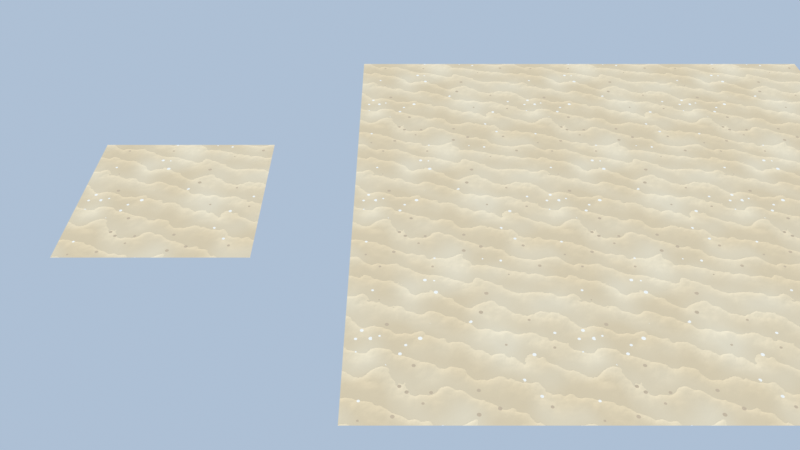 # Source: sand_texture.blend  (saved by Blender 5.2.45; exported with 4.5.12 LTS)
import bpy
from mathutils import Matrix  # noqa: F401  (used for matrix-valued properties, if any)

bpy.ops.wm.read_factory_settings(use_empty=True)
scene = bpy.context.scene
scene.name = 'Scene'

# ---- collections
col_sand = bpy.data.collections.new('Sand'); scene.collection.children.link(col_sand)
col_tilingcheck = bpy.data.collections.new('TilingCheck'); scene.collection.children.link(col_tilingcheck)
col_macro = bpy.data.collections.new('Macro'); scene.collection.children.link(col_macro)

# ---- materials (node trees are filled in below, after node groups)
mat_sandtexture = bpy.data.materials.new('SandTexture')
mat_sandmacro = bpy.data.materials.new('SandMacro')

# ---- node groups
ng_sandpattern = bpy.data.node_groups.new('SandPattern', 'ShaderNodeTree')
_s = ng_sandpattern.interface.new_socket(name='Ripple', in_out='OUTPUT', socket_type='NodeSocketFloat')
_s = ng_sandpattern.interface.new_socket(name='Grain', in_out='OUTPUT', socket_type='NodeSocketFloat')
_s = ng_sandpattern.interface.new_socket(name='GrainLight', in_out='OUTPUT', socket_type='NodeSocketFloat')
_s = ng_sandpattern.interface.new_socket(name='Tone', in_out='OUTPUT', socket_type='NodeSocketFloat')
_s = ng_sandpattern.interface.new_socket(name='Ripple A', in_out='INPUT', socket_type='NodeSocketFloat')
_s.default_value = 2.0
_s.min_value = -20.0
_s.max_value = 20.0
_s = ng_sandpattern.interface.new_socket(name='Ripple B', in_out='INPUT', socket_type='NodeSocketFloat')
_s.default_value = 7.0
_s.min_value = -20.0
_s.max_value = 20.0
_s = ng_sandpattern.interface.new_socket(name='Warp', in_out='INPUT', socket_type='NodeSocketFloat')
_s.default_value = 0.45
_s.min_value = 0.0
_s.max_value = 3.0
_s = ng_sandpattern.interface.new_socket(name='Wiggle', in_out='INPUT', socket_type='NodeSocketFloat')
_s.default_value = 0.12
_s.min_value = 0.0
_s.max_value = 1.0
_s = ng_sandpattern.interface.new_socket(name='Grain Scale', in_out='INPUT', socket_type='NodeSocketFloat')
_s.default_value = 70.0
_s.min_value = 1.0
_s.max_value = 400.0
_s = ng_sandpattern.interface.new_socket(name='Grain Density', in_out='INPUT', socket_type='NodeSocketFloat')
_s.default_value = 0.12
_s.min_value = 0.0
_s.max_value = 1.0
_s = ng_sandpattern.interface.new_socket(name='Grain Size', in_out='INPUT', socket_type='NodeSocketFloat')
_s.default_value = 0.28
_s.min_value = 0.0
_s.max_value = 1.0
_N = ng_sandpattern.nodes; _L = ng_sandpattern.links
n0 = _N.new('NodeGroupInput'); n0.name = 'Group Input'; n0.location = (0, 0)
n1 = _N.new('NodeGroupOutput'); n1.name = 'Group Output'; n1.location = (0, 0)
n2 = _N.new('ShaderNodeTexCoord'); n2.name = 'Texture Coordinate'; n2.location = (0, 0)
n3 = _N.new('ShaderNodeSeparateXYZ'); n3.name = 'Separate XYZ'; n3.location = (0, 0)
n4 = _N.new('ShaderNodeMath'); n4.name = 'Math'; n4.location = (0, 0)
n4.operation = 'MULTIPLY'
n4.inputs[1].default_value = 6.283
n5 = _N.new('ShaderNodeMath'); n5.name = 'Math.001'; n5.location = (0, 0)
n5.operation = 'COSINE'
n6 = _N.new('ShaderNodeMath'); n6.name = 'Math.002'; n6.location = (0, 0)
n6.operation = 'MULTIPLY'
n6.inputs[1].default_value = 6.283
n7 = _N.new('ShaderNodeMath'); n7.name = 'Math.003'; n7.location = (0, 0)
n7.operation = 'SINE'
n8 = _N.new('ShaderNodeMath'); n8.name = 'Math.004'; n8.location = (0, 0)
n8.operation = 'MULTIPLY'
n8.inputs[1].default_value = 6.283
n9 = _N.new('ShaderNodeMath'); n9.name = 'Math.005'; n9.location = (0, 0)
n9.operation = 'COSINE'
n10 = _N.new('ShaderNodeMath'); n10.name = 'Math.006'; n10.location = (0, 0)
n10.operation = 'MULTIPLY'
n10.inputs[1].default_value = 6.283
n11 = _N.new('ShaderNodeMath'); n11.name = 'Math.007'; n11.location = (0, 0)
n11.operation = 'SINE'
n12 = _N.new('ShaderNodeCombineXYZ'); n12.name = 'Combine XYZ'; n12.location = (0, 0)
n13 = _N.new('ShaderNodeMath'); n13.name = 'Math.008'; n13.location = (0, 0)
n13.operation = 'MULTIPLY'
n14 = _N.new('ShaderNodeMath'); n14.name = 'Math.009'; n14.location = (0, 0)
n14.operation = 'MULTIPLY'
n15 = _N.new('ShaderNodeMath'); n15.name = 'Math.010'; n15.location = (0, 0)
n16 = _N.new('ShaderNodeTexNoise'); n16.name = 'Noise Texture'; n16.location = (0, 0)
n16.width = 160
n16.noise_dimensions = '4D'
n16.inputs[2].default_value = 0.9
n17 = _N.new('ShaderNodeVectorMath'); n17.name = 'Vector Math'; n17.location = (0, 0)
n18 = _N.new('ShaderNodeMath'); n18.name = 'Math.011'; n18.location = (0, 0)
n18.inputs[1].default_value = 0.0
n19 = _N.new('ShaderNodeMath'); n19.name = 'Math.012'; n19.location = (0, 0)
n19.operation = 'SUBTRACT'
n20 = _N.new('ShaderNodeMath'); n20.name = 'Math.013'; n20.location = (0, 0)
n20.operation = 'MULTIPLY'
n21 = _N.new('ShaderNodeTexNoise'); n21.name = 'Noise Texture.001'; n21.location = (0, 0)
n21.width = 160
n21.noise_dimensions = '4D'
n21.inputs[2].default_value = 3.5
n22 = _N.new('ShaderNodeVectorMath'); n22.name = 'Vector Math.001'; n22.location = (0, 0)
n22.inputs[1].default_value = (5.0, 8.5, 11.5)
n23 = _N.new('ShaderNodeMath'); n23.name = 'Math.014'; n23.location = (0, 0)
n23.inputs[1].default_value = 15.5
n24 = _N.new('ShaderNodeMath'); n24.name = 'Math.015'; n24.location = (0, 0)
n24.operation = 'SUBTRACT'
n25 = _N.new('ShaderNodeMath'); n25.name = 'Math.016'; n25.location = (0, 0)
n25.operation = 'MULTIPLY'
n26 = _N.new('ShaderNodeMath'); n26.name = 'Math.017'; n26.location = (0, 0)
n26.operation = 'MULTIPLY'
n26.inputs[1].default_value = 4.0
n27 = _N.new('ShaderNodeMath'); n27.name = 'Math.018'; n27.location = (0, 0)
n27.operation = 'MULTIPLY'
n27.inputs[1].default_value = 4.0
n28 = _N.new('ShaderNodeMath'); n28.name = 'Math.019'; n28.location = (0, 0)
n29 = _N.new('ShaderNodeMath'); n29.name = 'Math.020'; n29.location = (0, 0)
n30 = _N.new('ShaderNodeMath'); n30.name = 'Math.021'; n30.location = (0, 0)
n30.operation = 'FRACT'
n31 = _N.new('ShaderNodeMath'); n31.name = 'Math.022'; n31.location = (0, 0)
n31.operation = 'POWER'
n31.inputs[1].default_value = 3.0
n32 = _N.new('ShaderNodeTexVoronoi'); n32.name = 'Voronoi Texture'; n32.location = (0, 0)
n32.width = 160
n32.voronoi_dimensions = '4D'
n33 = _N.new('ShaderNodeMath'); n33.name = 'Math.023'; n33.location = (0, 0)
n33.operation = 'DIVIDE'
n33.inputs[1].default_value = 6.283
n34 = _N.new('ShaderNodeSeparateColor'); n34.name = 'Separate Color'; n34.location = (0, 0)
n35 = _N.new('ShaderNodeMath'); n35.name = 'Math.024'; n35.location = (0, 0)
n35.operation = 'LESS_THAN'
n36 = _N.new('ShaderNodeMath'); n36.name = 'Math.025'; n36.location = (0, 0)
n36.operation = 'LESS_THAN'
n37 = _N.new('ShaderNodeMath'); n37.name = 'Math.026'; n37.location = (0, 0)
n37.operation = 'MULTIPLY'
n38 = _N.new('ShaderNodeMath'); n38.name = 'Math.027'; n38.location = (0, 0)
n38.operation = 'GREATER_THAN'
n39 = _N.new('ShaderNodeTexNoise'); n39.name = 'Noise Texture.002'; n39.location = (0, 0)
n39.width = 160
n39.noise_dimensions = '4D'
n39.inputs[2].default_value = 0.6
n39.inputs[3].default_value = 1.0
n40 = _N.new('ShaderNodeVectorMath'); n40.name = 'Vector Math.002'; n40.location = (0, 0)
n40.inputs[1].default_value = (9.0, 15.3, 20.7)
n41 = _N.new('ShaderNodeMath'); n41.name = 'Math.028'; n41.location = (0, 0)
n41.inputs[1].default_value = 27.9
_L.new(n2.outputs[2], n3.inputs[0])
_L.new(n3.outputs[0], n4.inputs[0])
_L.new(n4.outputs[0], n5.inputs[0])
_L.new(n3.outputs[0], n6.inputs[0])
_L.new(n6.outputs[0], n7.inputs[0])
_L.new(n3.outputs[1], n8.inputs[0])
_L.new(n8.outputs[0], n9.inputs[0])
_L.new(n3.outputs[1], n10.inputs[0])
_L.new(n10.outputs[0], n11.inputs[0])
_L.new(n5.outputs[0], n12.inputs[0])
_L.new(n7.outputs[0], n12.inputs[1])
_L.new(n9.outputs[0], n12.inputs[2])
_L.new(n3.outputs[0], n13.inputs[0])
_L.new(n0.outputs[0], n13.inputs[1])
_L.new(n3.outputs[1], n14.inputs[0])
_L.new(n0.outputs[1], n14.inputs[1])
_L.new(n13.outputs[0], n15.inputs[0])
_L.new(n14.outputs[0], n15.inputs[1])
_L.new(n12.outputs[0], n17.inputs[0])
_L.new(n17.outputs[0], n16.inputs[0])
_L.new(n11.outputs[0], n18.inputs[0])
_L.new(n18.outputs[0], n16.inputs[1])
_L.new(n16.outputs[0], n19.inputs[0])
_L.new(n19.outputs[0], n20.inputs[0])
_L.new(n0.outputs[2], n20.inputs[1])
_L.new(n12.outputs[0], n22.inputs[0])
_L.new(n22.outputs[0], n21.inputs[0])
_L.new(n11.outputs[0], n23.inputs[0])
_L.new(n23.outputs[0], n21.inputs[1])
_L.new(n21.outputs[0], n24.inputs[0])
_L.new(n24.outputs[0], n25.inputs[0])
_L.new(n0.outputs[3], n25.inputs[1])
_L.new(n20.outputs[0], n26.inputs[0])
_L.new(n25.outputs[0], n27.inputs[0])
_L.new(n26.outputs[0], n28.inputs[0])
_L.new(n27.outputs[0], n28.inputs[1])
_L.new(n15.outputs[0], n29.inputs[0])
_L.new(n28.outputs[0], n29.inputs[1])
_L.new(n29.outputs[0], n30.inputs[0])
_L.new(n30.outputs[0], n31.inputs[0])
_L.new(n31.outputs[0], n1.inputs[0])
_L.new(n12.outputs[0], n32.inputs[0])
_L.new(n11.outputs[0], n32.inputs[1])
_L.new(n0.outputs[4], n33.inputs[0])
_L.new(n33.outputs[0], n32.inputs[2])
_L.new(n32.outputs[1], n34.inputs[0])
_L.new(n34.outputs[0], n35.inputs[0])
_L.new(n0.outputs[5], n35.inputs[1])
_L.new(n32.outputs[0], n36.inputs[0])
_L.new(n35.outputs[0], n37.inputs[0])
_L.new(n36.outputs[0], n37.inputs[1])
_L.new(n37.outputs[0], n1.inputs[1])
_L.new(n34.outputs[1], n38.inputs[0])
_L.new(n38.outputs[0], n1.inputs[2])
_L.new(n12.outputs[0], n40.inputs[0])
_L.new(n40.outputs[0], n39.inputs[0])
_L.new(n11.outputs[0], n41.inputs[0])
_L.new(n41.outputs[0], n39.inputs[1])
_L.new(n39.outputs[0], n1.inputs[3])
_L.new(n0.outputs[6], n36.inputs[1])
n1.is_active_output = True
ng_sandmacro = bpy.data.node_groups.new('SandMacro', 'ShaderNodeTree')
_s = ng_sandmacro.interface.new_socket(name='Tone', in_out='OUTPUT', socket_type='NodeSocketFloat')
_s = ng_sandmacro.interface.new_socket(name='Wet', in_out='OUTPUT', socket_type='NodeSocketFloat')
_s = ng_sandmacro.interface.new_socket(name='Patches', in_out='OUTPUT', socket_type='NodeSocketFloat')
_s = ng_sandmacro.interface.new_socket(name='Stripes', in_out='OUTPUT', socket_type='NodeSocketFloat')
_s = ng_sandmacro.interface.new_socket(name='Tone Cells', in_out='INPUT', socket_type='NodeSocketFloat')
_s.default_value = 20.0
_s.min_value = 1.0
_s.max_value = 400.0
_s.description = 'Light/dark sand blobs (0.25 per metre)'
_s = ng_sandmacro.interface.new_socket(name='Wet Cells', in_out='INPUT', socket_type='NodeSocketFloat')
_s.default_value = 64.0
_s.min_value = 1.0
_s.max_value = 400.0
_s.description = 'Wobble of the wet-sand line (0.8 per metre)'
_s = ng_sandmacro.interface.new_socket(name='Patches Cells', in_out='INPUT', socket_type='NodeSocketFloat')
_s.default_value = 40.0
_s.min_value = 1.0
_s.max_value = 400.0
_s.description = 'Darker grass patches (0.5 per metre)'
_s = ng_sandmacro.interface.new_socket(name='Stripes Cells', in_out='INPUT', socket_type='NodeSocketFloat')
_s.default_value = 48.0
_s.min_value = 1.0
_s.max_value = 400.0
_s.description = "Bend of the bank's earth stripes (0.6 per metre)"
_N = ng_sandmacro.nodes; _L = ng_sandmacro.links
n0 = _N.new('NodeGroupInput'); n0.name = 'Group Input'; n0.location = (-1300, 0)
n1 = _N.new('NodeGroupOutput'); n1.name = 'Group Output'; n1.location = (500, 0)
n2 = _N.new('ShaderNodeTexCoord'); n2.name = 'Texture Coordinate'; n2.location = (-600, 400)
n3 = _N.new('ShaderNodeSeparateXYZ'); n3.name = 'Separate XYZ'; n3.location = (-400, 400)
n4 = _N.new('ShaderNodeMath'); n4.name = 'Math'; n4.location = (-200, 400)
n4.operation = 'MULTIPLY'
n4.inputs[1].default_value = 6.283
n5 = _N.new('ShaderNodeMath'); n5.name = 'Math.001'; n5.location = (0, 400)
n5.operation = 'COSINE'
n6 = _N.new('ShaderNodeMath'); n6.name = 'Math.002'; n6.location = (200, 400)
n6.operation = 'MULTIPLY'
n6.inputs[1].default_value = 6.283
n7 = _N.new('ShaderNodeMath'); n7.name = 'Math.003'; n7.location = (-1000, 180)
n7.operation = 'SINE'
n8 = _N.new('ShaderNodeMath'); n8.name = 'Math.004'; n8.location = (-800, 180)
n8.operation = 'MULTIPLY'
n8.inputs[1].default_value = 6.283
n9 = _N.new('ShaderNodeMath'); n9.name = 'Math.005'; n9.location = (-600, 180)
n9.operation = 'COSINE'
n10 = _N.new('ShaderNodeMath'); n10.name = 'Math.006'; n10.location = (-400, 180)
n10.operation = 'MULTIPLY'
n10.inputs[1].default_value = 6.283
n11 = _N.new('ShaderNodeMath'); n11.name = 'Math.007'; n11.location = (-200, 180)
n11.operation = 'SINE'
n12 = _N.new('ShaderNodeCombineXYZ'); n12.name = 'Combine XYZ'; n12.location = (0, 180)
n13 = _N.new('ShaderNodeTexNoise'); n13.name = 'Noise Texture'; n13.location = (200, 180)
n13.label = 'tone'
n13.width = 160
n13.noise_dimensions = '4D'
n13.inputs[3].default_value = 0.0
n14 = _N.new('ShaderNodeMath'); n14.name = 'Math.008'; n14.location = (-1000, -40)
n14.operation = 'DIVIDE'
n14.inputs[1].default_value = 6.283
n15 = _N.new('ShaderNodeMath'); n15.name = 'Math.009'; n15.location = (-800, -40)
n15.operation = 'MULTIPLY'
n15.inputs[1].default_value = 0.6
n16 = _N.new('ShaderNodeVectorMath'); n16.name = 'Vector Math'; n16.location = (-600, -40)
n16.inputs[1].default_value = (41.0, 69.7, 94.3)
n17 = _N.new('ShaderNodeMath'); n17.name = 'Math.010'; n17.location = (-400, -40)
n17.inputs[1].default_value = 127.1
n18 = _N.new('ShaderNodeTexNoise'); n18.name = 'Noise Texture.001'; n18.location = (-200, -40)
n18.label = 'wet'
n18.width = 160
n18.noise_dimensions = '4D'
n18.inputs[3].default_value = 0.0
n19 = _N.new('ShaderNodeMath'); n19.name = 'Math.011'; n19.location = (0, -40)
n19.operation = 'DIVIDE'
n19.inputs[1].default_value = 6.283
n20 = _N.new('ShaderNodeMath'); n20.name = 'Math.012'; n20.location = (200, -40)
n20.operation = 'MULTIPLY'
n20.inputs[1].default_value = 0.6
n21 = _N.new('ShaderNodeVectorMath'); n21.name = 'Vector Math.001'; n21.location = (-1000, -260)
n21.inputs[1].default_value = (48.0, 81.6, 110.4)
n22 = _N.new('ShaderNodeMath'); n22.name = 'Math.013'; n22.location = (-800, -260)
n22.inputs[1].default_value = 148.8
n23 = _N.new('ShaderNodeTexNoise'); n23.name = 'Noise Texture.002'; n23.location = (-600, -260)
n23.label = 'patches'
n23.width = 160
n23.noise_dimensions = '4D'
n23.inputs[3].default_value = 0.0
n24 = _N.new('ShaderNodeMath'); n24.name = 'Math.014'; n24.location = (-400, -260)
n24.operation = 'DIVIDE'
n24.inputs[1].default_value = 6.283
n25 = _N.new('ShaderNodeMath'); n25.name = 'Math.015'; n25.location = (-200, -260)
n25.operation = 'MULTIPLY'
n25.inputs[1].default_value = 0.6
n26 = _N.new('ShaderNodeVectorMath'); n26.name = 'Vector Math.002'; n26.location = (0, -260)
n26.inputs[1].default_value = (55.0, 93.5, 126.5)
n27 = _N.new('ShaderNodeMath'); n27.name = 'Math.016'; n27.location = (200, -260)
n27.inputs[1].default_value = 170.5
n28 = _N.new('ShaderNodeTexNoise'); n28.name = 'Noise Texture.003'; n28.location = (-1000, -480)
n28.label = 'stripes'
n28.width = 160
n28.noise_dimensions = '4D'
n28.inputs[3].default_value = 0.0
n29 = _N.new('ShaderNodeMath'); n29.name = 'Math.017'; n29.location = (-800, -480)
n29.operation = 'DIVIDE'
n29.inputs[1].default_value = 6.283
n30 = _N.new('ShaderNodeMath'); n30.name = 'Math.018'; n30.location = (-600, -480)
n30.operation = 'MULTIPLY'
n30.inputs[1].default_value = 0.6
n31 = _N.new('ShaderNodeVectorMath'); n31.name = 'Vector Math.003'; n31.location = (-400, -480)
n31.inputs[1].default_value = (62.0, 105.4, 142.6)
n32 = _N.new('ShaderNodeMath'); n32.name = 'Math.019'; n32.location = (-200, -480)
n32.inputs[1].default_value = 192.2
_L.new(n2.outputs[2], n3.inputs[0])
_L.new(n3.outputs[0], n4.inputs[0])
_L.new(n4.outputs[0], n5.inputs[0])
_L.new(n3.outputs[0], n6.inputs[0])
_L.new(n6.outputs[0], n7.inputs[0])
_L.new(n3.outputs[1], n8.inputs[0])
_L.new(n8.outputs[0], n9.inputs[0])
_L.new(n3.outputs[1], n10.inputs[0])
_L.new(n10.outputs[0], n11.inputs[0])
_L.new(n5.outputs[0], n12.inputs[0])
_L.new(n7.outputs[0], n12.inputs[1])
_L.new(n9.outputs[0], n12.inputs[2])
_L.new(n0.outputs[0], n14.inputs[0])
_L.new(n14.outputs[0], n15.inputs[0])
_L.new(n15.outputs[0], n13.inputs[2])
_L.new(n12.outputs[0], n16.inputs[0])
_L.new(n16.outputs[0], n13.inputs[0])
_L.new(n11.outputs[0], n17.inputs[0])
_L.new(n17.outputs[0], n13.inputs[1])
_L.new(n13.outputs[0], n1.inputs[0])
_L.new(n0.outputs[1], n19.inputs[0])
_L.new(n19.outputs[0], n20.inputs[0])
_L.new(n20.outputs[0], n18.inputs[2])
_L.new(n12.outputs[0], n21.inputs[0])
_L.new(n21.outputs[0], n18.inputs[0])
_L.new(n11.outputs[0], n22.inputs[0])
_L.new(n22.outputs[0], n18.inputs[1])
_L.new(n18.outputs[0], n1.inputs[1])
_L.new(n0.outputs[2], n24.inputs[0])
_L.new(n24.outputs[0], n25.inputs[0])
_L.new(n25.outputs[0], n23.inputs[2])
_L.new(n12.outputs[0], n26.inputs[0])
_L.new(n26.outputs[0], n23.inputs[0])
_L.new(n11.outputs[0], n27.inputs[0])
_L.new(n27.outputs[0], n23.inputs[1])
_L.new(n23.outputs[0], n1.inputs[2])
_L.new(n0.outputs[3], n29.inputs[0])
_L.new(n29.outputs[0], n30.inputs[0])
_L.new(n30.outputs[0], n28.inputs[2])
_L.new(n12.outputs[0], n31.inputs[0])
_L.new(n31.outputs[0], n28.inputs[0])
_L.new(n11.outputs[0], n32.inputs[0])
_L.new(n32.outputs[0], n28.inputs[1])
_L.new(n28.outputs[0], n1.inputs[3])
n1.is_active_output = True

# ---- material node trees
mat_sandtexture.use_nodes = True; mat_sandtexture.node_tree.nodes.clear()
_N = mat_sandtexture.node_tree.nodes; _L = mat_sandtexture.node_tree.links
n0 = _N.new('ShaderNodeGroup'); n0.name = 'SandPattern'; n0.location = (-991, 195)
n0.node_tree = ng_sandpattern
n0.inputs[0].default_value = 2.0
n0.inputs[1].default_value = 7.0
n0.inputs[2].default_value = 0.45
n0.inputs[3].default_value = 0.12
n0.inputs[4].default_value = 35.0
n0.inputs[5].default_value = 0.12
n0.inputs[6].default_value = 0.36
n1 = _N.new('ShaderNodeValToRGB'); n1.name = 'Color Ramp'; n1.location = (-676, 653)
while len(n1.color_ramp.elements) > 1: n1.color_ramp.elements.remove(n1.color_ramp.elements[-1])
n1.color_ramp.elements[0].position = 0.35; n1.color_ramp.elements[0].color = (0.83, 0.66, 0.42, 1.0)
_e = n1.color_ramp.elements.new(0.7); _e.color = (0.92, 0.78, 0.55, 1.0)
n2 = _N.new('ShaderNodeValToRGB'); n2.name = 'Color Ramp.001'; n2.location = (-674, 408)
while len(n2.color_ramp.elements) > 1: n2.color_ramp.elements.remove(n2.color_ramp.elements[-1])
n2.color_ramp.elements[0].position = 0.0; n2.color_ramp.elements[0].color = (0.9, 0.9, 0.9, 1.0)
_e = n2.color_ramp.elements.new(1.0); _e.color = (1.06, 1.05, 1.03, 1.0)
n3 = _N.new('ShaderNodeMix'); n3.name = 'Mix'; n3.location = (-364, 657)
n3.data_type = 'RGBA'
n3.blend_type = 'MULTIPLY'
n3.inputs[0].default_value = 1.0
n4 = _N.new('ShaderNodeMix'); n4.name = 'Mix.001'; n4.location = (-280, 170)
n4.data_type = 'RGBA'
n4.inputs[6].default_value = (0.62, 0.48, 0.32, 1.0)
n4.inputs[7].default_value = (1.0, 0.95, 0.85, 1.0)
n5 = _N.new('ShaderNodeMix'); n5.name = 'Mix.002'; n5.location = (35, 456)
n5.data_type = 'RGBA'
n6 = _N.new('ShaderNodeBump'); n6.name = 'Bump'; n6.location = (-626, -47)
n6.inputs[0].default_value = 0.45
n6.inputs[1].default_value = 0.03
n7 = _N.new('ShaderNodeBsdfPrincipled'); n7.name = 'Principled BSDF'; n7.location = (360, 120)
n7.inputs[2].default_value = 0.95
n7.inputs[10].default_value = 0.005
n8 = _N.new('ShaderNodeOutputMaterial'); n8.name = 'Material Output'; n8.location = (640, 120)
_L.new(n0.outputs[3], n1.inputs[0])
_L.new(n0.outputs[0], n2.inputs[0])
_L.new(n1.outputs[0], n3.inputs[6])
_L.new(n2.outputs[0], n3.inputs[7])
_L.new(n0.outputs[2], n4.inputs[0])
_L.new(n0.outputs[1], n5.inputs[0])
_L.new(n3.outputs[2], n5.inputs[6])
_L.new(n4.outputs[2], n5.inputs[7])
_L.new(n0.outputs[0], n6.inputs[3])
_L.new(n5.outputs[2], n7.inputs[0])
_L.new(n6.outputs[0], n7.inputs[5])
_L.new(n7.outputs[0], n8.inputs[0])
n8.is_active_output = True
mat_sandmacro.use_nodes = True; mat_sandmacro.node_tree.nodes.clear()
_N = mat_sandmacro.node_tree.nodes; _L = mat_sandmacro.node_tree.links
n0 = _N.new('ShaderNodeGroup'); n0.name = 'SandMacro'; n0.location = (-700, 0)
n0.label = 'SandMacro'
n0.node_tree = ng_sandmacro
n0.inputs[0].default_value = 20.0
n0.inputs[1].default_value = 64.0
n0.inputs[2].default_value = 40.0
n0.inputs[3].default_value = 48.0
n1 = _N.new('ShaderNodeValToRGB'); n1.name = 'Color Ramp'; n1.location = (0, 0)
while len(n1.color_ramp.elements) > 1: n1.color_ramp.elements.remove(n1.color_ramp.elements[-1])
n1.color_ramp.elements[0].position = 0.35; n1.color_ramp.elements[0].color = (0.98, 0.86, 0.62, 1.0)
_e = n1.color_ramp.elements.new(0.75); _e.color = (1.0, 0.92, 0.72, 1.0)
n2 = _N.new('ShaderNodeValToRGB'); n2.name = 'Color Ramp.001'; n2.location = (0, 0)
while len(n2.color_ramp.elements) > 1: n2.color_ramp.elements.remove(n2.color_ramp.elements[-1])
n2.color_ramp.elements[0].position = 0.45; n2.color_ramp.elements[0].color = (0.42, 0.74, 0.3, 1.0)
_e = n2.color_ramp.elements.new(0.6); _e.color = (0.32, 0.62, 0.24, 1.0)
n3 = _N.new('ShaderNodeMix'); n3.name = 'Mix'; n3.location = (0, 0)
n3.data_type = 'RGBA'
n3.inputs[0].default_value = 0.35
n4 = _N.new('ShaderNodeEmission'); n4.name = 'Emission'; n4.location = (200, 0)
n5 = _N.new('ShaderNodeOutputMaterial'); n5.name = 'Material Output'; n5.location = (500, 0)
_L.new(n0.outputs[0], n1.inputs[0])
_L.new(n0.outputs[2], n2.inputs[0])
_L.new(n1.outputs[0], n3.inputs[6])
_L.new(n2.outputs[0], n3.inputs[7])
_L.new(n3.outputs[2], n4.inputs[0])
_L.new(n4.outputs[0], n5.inputs[0])
n5.is_active_output = True

# ---- world
world_world = bpy.data.worlds.new('World'); scene.world = world_world
world_world.use_nodes = True; world_world.node_tree.nodes.clear()
_N = world_world.node_tree.nodes; _L = world_world.node_tree.links
n0 = _N.new('ShaderNodeBackground'); n0.name = 'Background'; n0.location = (-200, 100)
n0.inputs[0].default_value = (0.6, 0.75, 0.95, 1.0)
n0.inputs[1].default_value = 0.7
n1 = _N.new('ShaderNodeOutputWorld'); n1.name = 'World Output'; n1.location = (200, 100)
_L.new(n0.outputs[0], n1.inputs[0])
n1.is_active_output = True

# ---- cameras
cam_camera = bpy.data.cameras.new('Camera')
cam_camera.lens = 35.0

# ---- lights
light_sun = bpy.data.lights.new('Sun', 'SUN')
light_sun.angle = 0.05236
light_sun.energy = 3.0

# ---- meshes
me_plane = bpy.data.meshes.new('Plane')
me_plane.from_pydata([(-2.0, -2.0, 0.0), (2.0, -2.0, 0.0), (-2.0, 2.0, 0.0), (2.0, 2.0, 0.0)], [], [(0, 1, 3, 2)])
_uv = me_plane.uv_layers.new(name='UVMap')
_uv.uv.foreach_set('vector', [0.0, 0.0, 1.0, 0.0, 1.0, 1.0, 0.0, 1.0])
me_plane.materials.append(mat_sandtexture)
me_plane.update()
me_macrotile = bpy.data.meshes.new('MacroTile')
me_macrotile.from_pydata([(-40.0, -40.0, 0.0), (40.0, -40.0, 0.0), (-40.0, 40.0, 0.0), (40.0, 40.0, 0.0)], [], [(0, 1, 3, 2)])
_uv = me_macrotile.uv_layers.new(name='UVMap')
_uv.uv.foreach_set('vector', [0.0, 0.0, 1.0, 0.0, 1.0, 1.0, 0.0, 1.0])
me_macrotile.materials.append(mat_sandmacro)
me_macrotile.update()

# ---- objects
ob_sun = bpy.data.objects.new('Sun', light_sun)
ob_camera = bpy.data.objects.new('Camera', cam_camera)
ob_sandtile = bpy.data.objects.new('SandTile', me_plane)
ob_tile_00 = bpy.data.objects.new('Tile_00', me_plane)
ob_tile_01 = bpy.data.objects.new('Tile_01', me_plane)
ob_tile_02 = bpy.data.objects.new('Tile_02', me_plane)
ob_tile_10 = bpy.data.objects.new('Tile_10', me_plane)
ob_tile_11 = bpy.data.objects.new('Tile_11', me_plane)
ob_tile_12 = bpy.data.objects.new('Tile_12', me_plane)
ob_tile_20 = bpy.data.objects.new('Tile_20', me_plane)
ob_tile_21 = bpy.data.objects.new('Tile_21', me_plane)
ob_tile_22 = bpy.data.objects.new('Tile_22', me_plane)
ob_macrotile = bpy.data.objects.new('MacroTile', me_macrotile)
ob_macrotile_check_00 = bpy.data.objects.new('MacroTile_check_00', me_macrotile)
ob_macrotile_check_01 = bpy.data.objects.new('MacroTile_check_01', me_macrotile)
ob_macrotile_check_02 = bpy.data.objects.new('MacroTile_check_02', me_macrotile)
ob_macrotile_check_10 = bpy.data.objects.new('MacroTile_check_10', me_macrotile)
ob_macrotile_check_11 = bpy.data.objects.new('MacroTile_check_11', me_macrotile)
ob_macrotile_check_12 = bpy.data.objects.new('MacroTile_check_12', me_macrotile)
ob_macrotile_check_20 = bpy.data.objects.new('MacroTile_check_20', me_macrotile)
ob_macrotile_check_21 = bpy.data.objects.new('MacroTile_check_21', me_macrotile)
ob_macrotile_check_22 = bpy.data.objects.new('MacroTile_check_22', me_macrotile)

# ---- transforms, parenting, visibility, modifiers, constraints
ob_sun.location = (0.0, 0.0, 0.0)
ob_sun.rotation_euler = (1.082, 0.0, 0.5236)
ob_camera.location = (5.0, -13.5, 10.5)
ob_camera.rotation_euler = (0.8727, 0.0, 0.0)
ob_sandtile.location = (0.0, 0.0, 0.0)
ob_tile_00.location = (6.0, -4.0, 0.0)
ob_tile_01.location = (6.0, 0.0, 0.0)
ob_tile_02.location = (6.0, 4.0, 0.0)
ob_tile_10.location = (10.0, -4.0, 0.0)
ob_tile_11.location = (10.0, 0.0, 0.0)
ob_tile_12.location = (10.0, 4.0, 0.0)
ob_tile_20.location = (14.0, -4.0, 0.0)
ob_tile_21.location = (14.0, 0.0, 0.0)
ob_tile_22.location = (14.0, 4.0, 0.0)
ob_macrotile.location = (120.0, 0.0, 0.0)
ob_macrotile_check_00.location = (40.0, -240.0, 0.0)
ob_macrotile_check_00.scale = (0.999, 0.999, 1.0)
ob_macrotile_check_01.location = (40.0, -160.0, 0.0)
ob_macrotile_check_01.scale = (0.999, 0.999, 1.0)
ob_macrotile_check_02.location = (40.0, -80.0, 0.0)
ob_macrotile_check_02.scale = (0.999, 0.999, 1.0)
ob_macrotile_check_10.location = (120.0, -240.0, 0.0)
ob_macrotile_check_10.scale = (0.999, 0.999, 1.0)
ob_macrotile_check_11.location = (120.0, -160.0, 0.0)
ob_macrotile_check_11.scale = (0.999, 0.999, 1.0)
ob_macrotile_check_12.location = (120.0, -80.0, 0.0)
ob_macrotile_check_12.scale = (0.999, 0.999, 1.0)
ob_macrotile_check_20.location = (200.0, -240.0, 0.0)
ob_macrotile_check_20.scale = (0.999, 0.999, 1.0)
ob_macrotile_check_21.location = (200.0, -160.0, 0.0)
ob_macrotile_check_21.scale = (0.999, 0.999, 1.0)
ob_macrotile_check_22.location = (200.0, -80.0, 0.0)
ob_macrotile_check_22.scale = (0.999, 0.999, 1.0)

# ---- collection membership
scene.collection.objects.link(ob_sun)
scene.collection.objects.link(ob_camera)
col_sand.objects.link(ob_sandtile)
col_tilingcheck.objects.link(ob_tile_00)
col_tilingcheck.objects.link(ob_tile_01)
col_tilingcheck.objects.link(ob_tile_02)
col_tilingcheck.objects.link(ob_tile_10)
col_tilingcheck.objects.link(ob_tile_11)
col_tilingcheck.objects.link(ob_tile_12)
col_tilingcheck.objects.link(ob_tile_20)
col_tilingcheck.objects.link(ob_tile_21)
col_tilingcheck.objects.link(ob_tile_22)
col_macro.objects.link(ob_macrotile)
col_macro.objects.link(ob_macrotile_check_00)
col_macro.objects.link(ob_macrotile_check_01)
col_macro.objects.link(ob_macrotile_check_02)
col_macro.objects.link(ob_macrotile_check_10)
col_macro.objects.link(ob_macrotile_check_11)
col_macro.objects.link(ob_macrotile_check_12)
col_macro.objects.link(ob_macrotile_check_20)
col_macro.objects.link(ob_macrotile_check_21)
col_macro.objects.link(ob_macrotile_check_22)

# ---- scene / render settings (as saved in the file)
scene.camera = ob_camera
scene.frame_start = 1; scene.frame_end = 250; scene.frame_set(1)
scene.render.engine = 'BLENDER_EEVEE_NEXT'
scene.render.resolution_x = 1600
scene.render.resolution_y = 900
scene.render.bake_bias = 0.0
scene.render.bake_samples = 0
scene.render.compositor_device = 'GPU'
scene.eevee.use_volume_custom_range = False
scene.eevee.fast_gi_thickness_near = 0.1
scene.eevee.fast_gi_thickness_far = 0.0
scene.eevee.ray_tracing_options.screen_trace_thickness = 0.1
scene.view_settings.view_transform = 'Standard'
bpy.context.view_layer.update()
